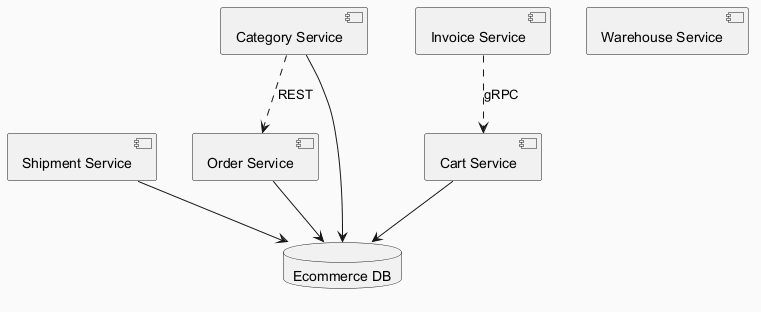

The diagram above was rendered by PlantUML. Its source (embedded in the PNG):
@startuml
skinparam backgroundColor #FAFAFA
skinparam classBackgroundColor #FFF3E0
skinparam classBorderColor #E65100
component "Shipment Service" as C_ShipmentService
component "Warehouse Service" as C_WarehouseService
component "Invoice Service" as C_InvoiceService
component "Order Service" as C_OrderService
component "Category Service" as C_CategoryService
component "Cart Service" as C_CartService
database "Ecommerce DB" as DB_ecommerce
C_ShipmentService --> DB_ecommerce
C_OrderService --> DB_ecommerce
C_CategoryService --> DB_ecommerce
C_CartService --> DB_ecommerce
C_InvoiceService ..> C_CartService : gRPC
C_CategoryService ..> C_OrderService : REST
@enduml